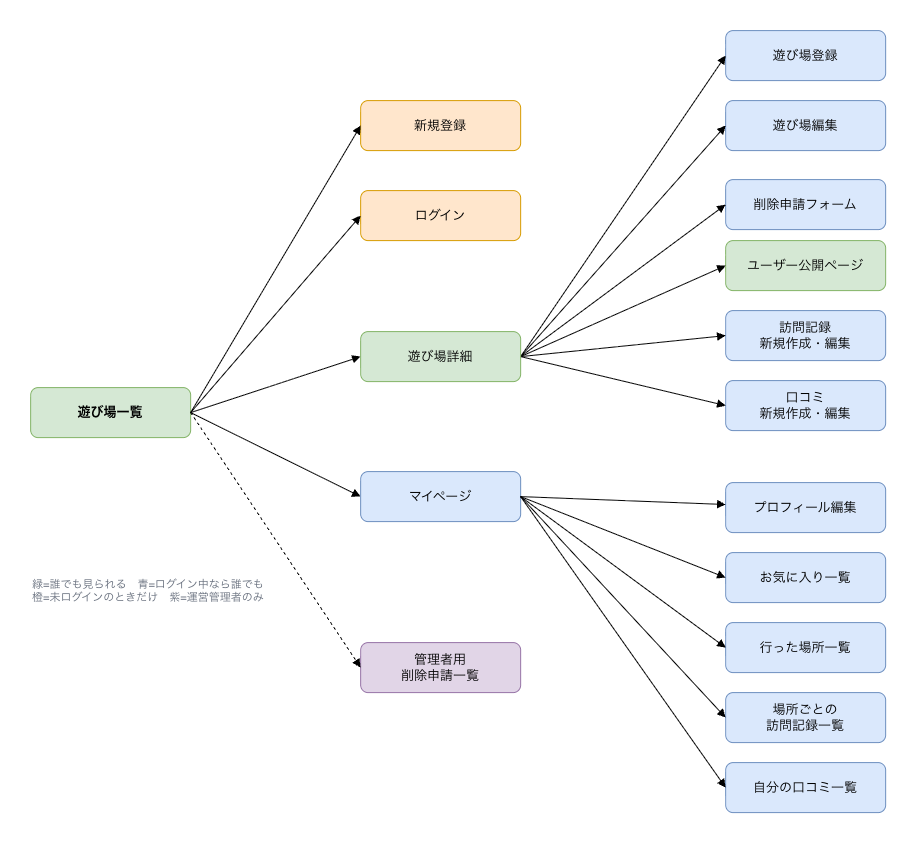

The diagram above was exported from draw.io. Its source (the exported page's mxGraphModel, read from the mxfile embedded in the PNG):
<mxGraphModel dx="1478" dy="837" grid="1" gridSize="10" guides="1" tooltips="1" connect="1" arrows="1" fold="1" page="1" pageScale="1" pageWidth="1300" pageHeight="900" background="light-dark(#FFFFFF,#121212)" math="0" shadow="0">
  <root>
    <mxCell id="0" />
    <mxCell id="1" parent="0" />
    <mxCell id="top" parent="1" style="rounded=1;whiteSpace=wrap;html=1;fillColor=#d5e8d4;strokeColor=#82b366;fontStyle=1;fontSize=13;" value="遊び場一覧" vertex="1">
      <mxGeometry height="50" width="160" x="40" y="425" as="geometry" />
    </mxCell>
    <mxCell id="login" parent="1" style="rounded=1;whiteSpace=wrap;html=1;fillColor=#ffe6cc;strokeColor=#d79b00;fontSize=13;" value="ログイン" vertex="1">
      <mxGeometry height="50" width="160" x="370" y="228" as="geometry" />
    </mxCell>
    <mxCell id="signup" parent="1" style="rounded=1;whiteSpace=wrap;html=1;fillColor=#ffe6cc;strokeColor=#d79b00;fontSize=13;" value="新規登録" vertex="1">
      <mxGeometry height="50" width="160" x="370" y="138" as="geometry" />
    </mxCell>
    <mxCell id="mypage" parent="1" style="rounded=1;whiteSpace=wrap;html=1;fillColor=#dae8fc;strokeColor=#6c8ebf;fontSize=13;" value="マイページ" vertex="1">
      <mxGeometry height="50" width="160" x="370" y="509" as="geometry" />
    </mxCell>
    <mxCell id="new" parent="1" style="rounded=1;whiteSpace=wrap;html=1;fillColor=#dae8fc;strokeColor=#6c8ebf;fontSize=13;" value="遊び場登録" vertex="1">
      <mxGeometry height="50" width="160" x="735" y="68" as="geometry" />
    </mxCell>
    <mxCell id="edit" parent="1" style="rounded=1;whiteSpace=wrap;html=1;fillColor=#dae8fc;strokeColor=#6c8ebf;fontSize=13;" value="遊び場編集" vertex="1">
      <mxGeometry height="50" width="160" x="735" y="138" as="geometry" />
    </mxCell>
    <mxCell id="deletionnew" parent="1" style="rounded=1;whiteSpace=wrap;html=1;fillColor=#dae8fc;strokeColor=#6c8ebf;fontSize=13;" value="削除申請フォーム" vertex="1">
      <mxGeometry height="50" width="160" x="735" y="217" as="geometry" />
    </mxCell>
    <mxCell id="usershow" parent="1" style="rounded=1;whiteSpace=wrap;html=1;fillColor=#d5e8d4;strokeColor=#82b366;fontSize=13;" value="ユーザー公開ページ" vertex="1">
      <mxGeometry height="50" width="160" x="735" y="278" as="geometry" />
    </mxCell>
    <mxCell id="visitlognew" parent="1" style="rounded=1;whiteSpace=wrap;html=1;fillColor=#dae8fc;strokeColor=#6c8ebf;fontSize=13;" value="訪問記録&#10;新規作成・編集" vertex="1">
      <mxGeometry height="50" width="160" x="735" y="348" as="geometry" />
    </mxCell>
    <mxCell id="reviewnew" parent="1" style="rounded=1;whiteSpace=wrap;html=1;fillColor=#dae8fc;strokeColor=#6c8ebf;fontSize=13;" value="口コミ&#10;新規作成・編集" vertex="1">
      <mxGeometry height="50" width="160" x="735" y="418" as="geometry" />
    </mxCell>
    <mxCell id="editprofile" parent="1" style="rounded=1;whiteSpace=wrap;html=1;fillColor=#dae8fc;strokeColor=#6c8ebf;fontSize=13;" value="プロフィール編集" vertex="1">
      <mxGeometry height="50" width="160" x="735" y="520" as="geometry" />
    </mxCell>
    <mxCell id="favorites" parent="1" style="rounded=1;whiteSpace=wrap;html=1;fillColor=#dae8fc;strokeColor=#6c8ebf;fontSize=13;" value="お気に入り一覧" vertex="1">
      <mxGeometry height="50" width="160" x="735" y="590" as="geometry" />
    </mxCell>
    <mxCell id="visits" parent="1" style="rounded=1;whiteSpace=wrap;html=1;fillColor=#dae8fc;strokeColor=#6c8ebf;fontSize=13;" value="行った場所一覧" vertex="1">
      <mxGeometry height="50" width="160" x="735" y="660" as="geometry" />
    </mxCell>
    <mxCell id="visitlogindex" parent="1" style="rounded=1;whiteSpace=wrap;html=1;fillColor=#dae8fc;strokeColor=#6c8ebf;fontSize=13;" value="場所ごとの&#10;訪問記録一覧" vertex="1">
      <mxGeometry height="50" width="160" x="735" y="730" as="geometry" />
    </mxCell>
    <mxCell id="reviewindex" parent="1" style="rounded=1;whiteSpace=wrap;html=1;fillColor=#dae8fc;strokeColor=#6c8ebf;fontSize=13;" value="自分の口コミ一覧" vertex="1">
      <mxGeometry height="50" width="160" x="735" y="800" as="geometry" />
    </mxCell>
    <mxCell id="adminindex" parent="1" style="rounded=1;whiteSpace=wrap;html=1;fillColor=#e1d5e7;strokeColor=#9673a6;fontSize=13;" value="管理者用&#10;削除申請一覧" vertex="1">
      <mxGeometry height="50" width="160" x="370" y="680" as="geometry" />
    </mxCell>
    <mxCell id="e1" edge="1" parent="1" source="top" style="html=1;endArrow=block;rounded=0;entryX=0;entryY=0.5;entryDx=0;entryDy=0;exitX=1;exitY=0.5;exitDx=0;exitDy=0;" target="show">
      <mxGeometry relative="1" as="geometry">
        <mxPoint x="255" y="397" as="sourcePoint" />
      </mxGeometry>
    </mxCell>
    <mxCell id="e2" edge="1" parent="1" source="top" style="html=1;endArrow=block;rounded=0;entryX=0;entryY=0.5;entryDx=0;entryDy=0;exitX=1;exitY=0.5;exitDx=0;exitDy=0;" target="login">
      <mxGeometry relative="1" as="geometry">
        <mxPoint x="255" y="397" as="sourcePoint" />
      </mxGeometry>
    </mxCell>
    <mxCell id="e3" edge="1" parent="1" source="top" style="html=1;endArrow=block;rounded=0;entryX=0;entryY=0.5;entryDx=0;entryDy=0;exitX=1;exitY=0.5;exitDx=0;exitDy=0;" target="signup">
      <mxGeometry relative="1" as="geometry">
        <Array as="points" />
        <mxPoint x="255" y="397" as="sourcePoint" />
      </mxGeometry>
    </mxCell>
    <mxCell id="e4" edge="1" parent="1" source="top" style="html=1;endArrow=block;rounded=0;exitX=1;exitY=0.5;exitDx=0;exitDy=0;entryX=0;entryY=0.5;entryDx=0;entryDy=0;" target="mypage">
      <mxGeometry relative="1" as="geometry">
        <mxPoint x="255" y="397" as="sourcePoint" />
      </mxGeometry>
    </mxCell>
    <mxCell id="e5" edge="1" parent="1" source="top" style="html=1;endArrow=block;rounded=0;dashed=1;exitX=1;exitY=0.5;exitDx=0;exitDy=0;entryX=0;entryY=0.5;entryDx=0;entryDy=0;" target="adminindex" value="">
      <mxGeometry relative="1" x="0.0001" as="geometry">
        <mxPoint as="offset" />
        <mxPoint x="255" y="397" as="sourcePoint" />
      </mxGeometry>
    </mxCell>
    <mxCell id="e6" edge="1" parent="1" source="show" style="html=1;endArrow=block;rounded=0;entryX=0;entryY=0.5;entryDx=0;entryDy=0;exitX=1;exitY=0.5;exitDx=0;exitDy=0;" target="new">
      <mxGeometry relative="1" as="geometry" />
    </mxCell>
    <mxCell id="e7" edge="1" parent="1" source="show" style="html=1;endArrow=block;rounded=0;entryX=0;entryY=0.5;entryDx=0;entryDy=0;exitX=1;exitY=0.5;exitDx=0;exitDy=0;" target="edit">
      <mxGeometry relative="1" as="geometry">
        <mxPoint x="511" y="245.44171779141107" as="sourcePoint" />
        <mxPoint x="677" y="196.55828220858893" as="targetPoint" />
      </mxGeometry>
    </mxCell>
    <mxCell id="e8" edge="1" parent="1" source="show" style="html=1;endArrow=block;rounded=0;entryX=0;entryY=0.5;entryDx=0;entryDy=0;exitX=1;exitY=0.5;exitDx=0;exitDy=0;" target="deletionnew">
      <mxGeometry relative="1" as="geometry">
        <mxPoint x="535" y="320" as="sourcePoint" />
      </mxGeometry>
    </mxCell>
    <mxCell id="e9" edge="1" parent="1" source="show" style="html=1;endArrow=block;rounded=0;entryX=0;entryY=0.5;entryDx=0;entryDy=0;exitX=1;exitY=0.5;exitDx=0;exitDy=0;" target="usershow" value="">
      <mxGeometry relative="1" x="-0.0503" y="-5" as="geometry">
        <mxPoint x="-1" as="offset" />
        <mxPoint x="535" y="335.9646017699115" as="sourcePoint" />
        <mxPoint x="681" y="314" as="targetPoint" />
      </mxGeometry>
    </mxCell>
    <mxCell id="e10" edge="1" parent="1" source="show" style="html=1;endArrow=block;rounded=0;entryX=0;entryY=0.5;entryDx=0;entryDy=0;exitX=1;exitY=0.5;exitDx=0;exitDy=0;" target="visitlognew">
      <mxGeometry relative="1" as="geometry">
        <mxPoint x="545" y="360" as="sourcePoint" />
      </mxGeometry>
    </mxCell>
    <mxCell id="e11" edge="1" parent="1" source="show" style="html=1;endArrow=block;rounded=0;entryX=0;entryY=0.5;entryDx=0;entryDy=0;exitX=1;exitY=0.5;exitDx=0;exitDy=0;" target="reviewnew">
      <mxGeometry relative="1" as="geometry" />
    </mxCell>
    <mxCell id="e12" edge="1" parent="1" source="mypage" style="html=1;endArrow=block;rounded=0;exitX=1;exitY=0.5;exitDx=0;exitDy=0;" target="editprofile">
      <mxGeometry relative="1" as="geometry" />
    </mxCell>
    <mxCell id="e13" edge="1" parent="1" source="mypage" style="html=1;endArrow=block;rounded=0;exitX=1;exitY=0.5;exitDx=0;exitDy=0;entryX=0;entryY=0.5;entryDx=0;entryDy=0;" target="favorites">
      <mxGeometry relative="1" as="geometry">
        <mxPoint x="535" y="616" as="sourcePoint" />
      </mxGeometry>
    </mxCell>
    <mxCell id="e14" edge="1" parent="1" source="mypage" style="html=1;endArrow=block;rounded=0;exitX=1;exitY=0.5;exitDx=0;exitDy=0;entryX=0;entryY=0.5;entryDx=0;entryDy=0;" target="visits">
      <mxGeometry relative="1" as="geometry" />
    </mxCell>
    <mxCell id="e15" edge="1" parent="1" source="mypage" style="html=1;endArrow=block;rounded=0;exitX=1;exitY=0.5;exitDx=0;exitDy=0;entryX=0;entryY=0.5;entryDx=0;entryDy=0;" target="visitlogindex">
      <mxGeometry relative="1" as="geometry" />
    </mxCell>
    <mxCell id="e16" edge="1" parent="1" source="mypage" style="html=1;endArrow=block;rounded=0;exitX=1;exitY=0.5;exitDx=0;exitDy=0;entryX=0;entryY=0.5;entryDx=0;entryDy=0;" target="reviewindex">
      <mxGeometry relative="1" as="geometry">
        <mxPoint x="740.82" y="846" as="targetPoint" />
      </mxGeometry>
    </mxCell>
    <mxCell id="legend" parent="1" style="text;html=1;align=left;verticalAlign=top;fontSize=11;fontColor=#676f7d;" value="緑=誰でも見られる　青=ログイン中なら誰でも&#10;橙=未ログインのときだけ　紫=運営管理者のみ" vertex="1">
      <mxGeometry height="40" width="240" x="40" y="609" as="geometry" />
    </mxCell>
    <mxCell id="show" parent="1" style="rounded=1;whiteSpace=wrap;html=1;fillColor=#d5e8d4;strokeColor=#82b366;fontSize=13;" value="遊び場詳細" vertex="1">
      <mxGeometry height="50" width="160" x="370" y="369" as="geometry" />
    </mxCell>
  </root>
</mxGraphModel>